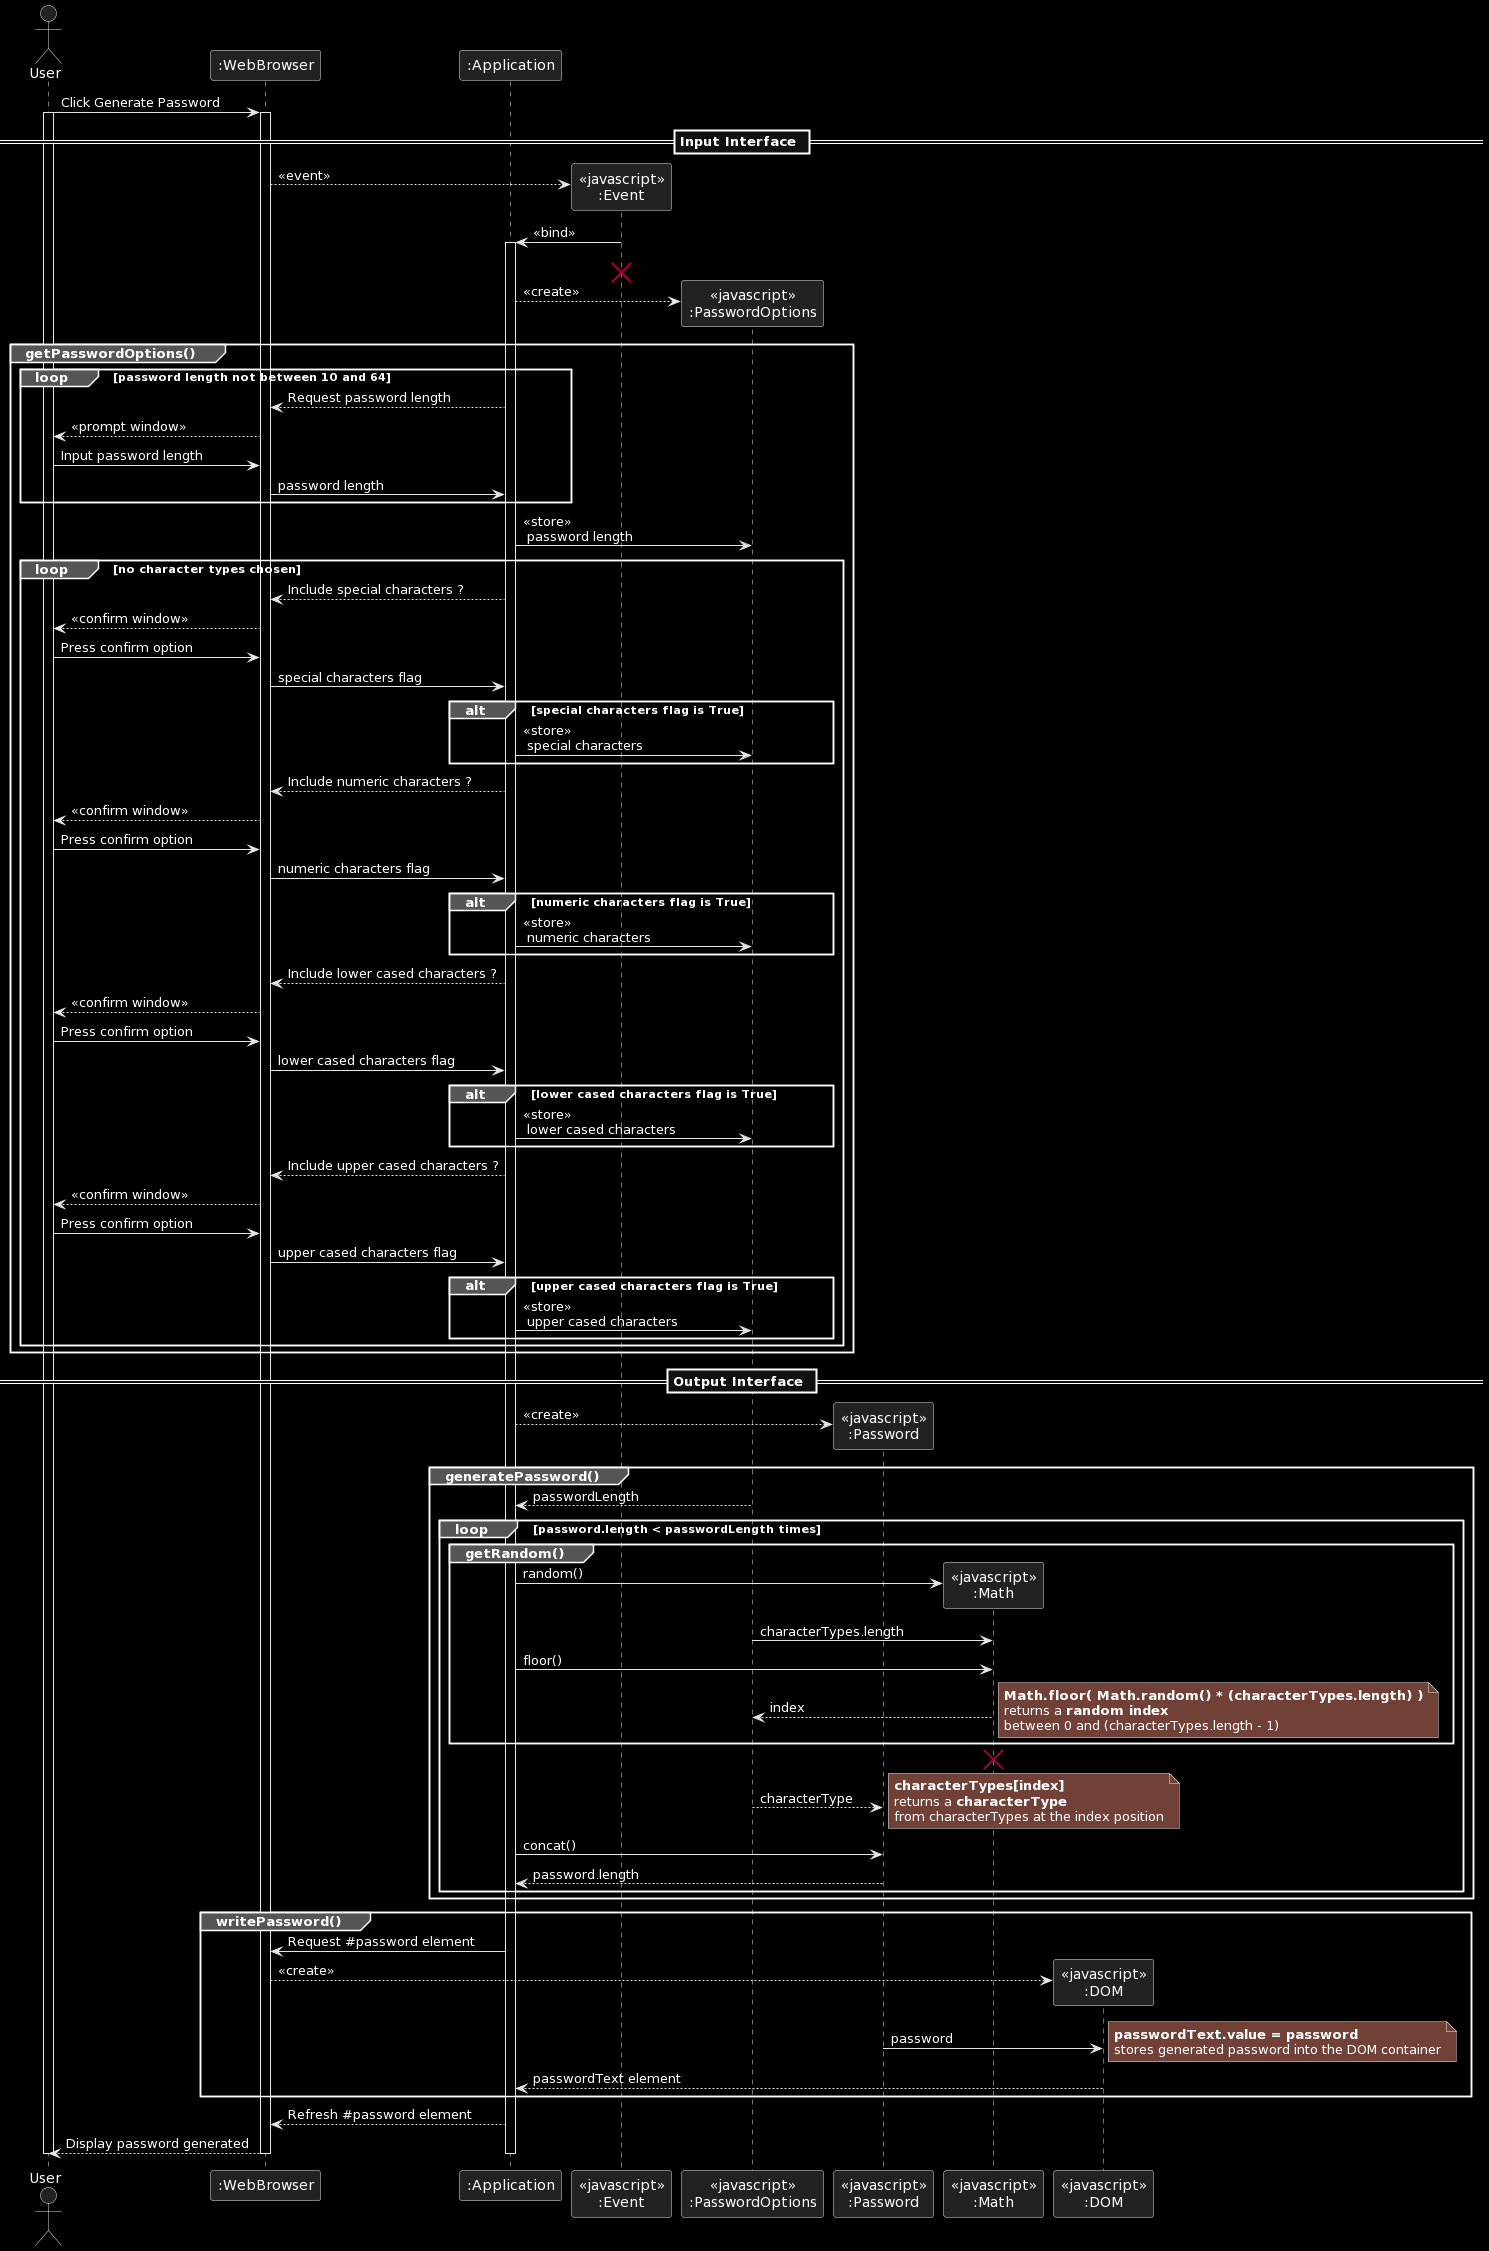

The diagram above was rendered by PlantUML. Its source (embedded in the PNG):
@startuml
actor User
participant ":WebBrowser"
participant ":Application"

User->":WebBrowser": Click Generate Password
activate User
activate ":WebBrowser"

== Input Interface ==

":WebBrowser"-->"<< javascript >>\n:Event" **: << event >>
":Application"<-"<< javascript >>\n:Event": << bind >>
activate ":Application"
destroy "<< javascript >>\n:Event"

":Application"-->"<< javascript >>\n:PasswordOptions" **: << create >>

group getPasswordOptions()
  loop password length not between 10 and 64
    ":WebBrowser"<--":Application": Request password length 
    User<--":WebBrowser": << prompt window >>
    User->":WebBrowser": Input password length
    ":WebBrowser"->":Application": password length
  end

  ":Application"->"<< javascript >>\n:PasswordOptions": << store >> \n password length

  loop no character types chosen

    ":WebBrowser"<--":Application": Include special characters ?
    User<--":WebBrowser": << confirm window >>
    User->":WebBrowser": Press confirm option
    ":WebBrowser"->":Application": special characters flag

    alt special characters flag is True
      ":Application"->"<< javascript >>\n:PasswordOptions": << store >> \n special characters
    end

    ":WebBrowser"<--":Application": Include numeric characters ?
    User<--":WebBrowser": << confirm window >>
    User->":WebBrowser": Press confirm option
    ":WebBrowser"->":Application": numeric characters flag

    alt numeric characters flag is True
      ":Application"->"<< javascript >>\n:PasswordOptions": << store >> \n numeric characters
    end

    ":WebBrowser"<--":Application": Include lower cased characters ?
    User<--":WebBrowser": << confirm window >>
    User->":WebBrowser": Press confirm option
    ":WebBrowser"->":Application": lower cased characters flag

    alt lower cased characters flag is True
      ":Application"->"<< javascript >>\n:PasswordOptions": << store >> \n lower cased characters
    end

    ":WebBrowser"<--":Application": Include upper cased characters ?
    User<--":WebBrowser": << confirm window >>
    User->":WebBrowser": Press confirm option
    ":WebBrowser"->":Application": upper cased characters flag

    alt upper cased characters flag is True
      ":Application"->"<< javascript >>\n:PasswordOptions": << store >> \n upper cased characters
    end

  end
end

== Output Interface ==

":Application"-->"<< javascript >>\n:Password" **: << create >>

group generatePassword()

  ":Application"<--"<< javascript >>\n:PasswordOptions": passwordLength

  loop password.length < passwordLength times

    group getRandom()

      ":Application"->"<< javascript >>\n:Math" **: random()
      "<< javascript >>\n:PasswordOptions"->"<< javascript >>\n:Math": characterTypes.length
      ":Application"->"<< javascript >>\n:Math": floor()

      "<< javascript >>\n:PasswordOptions"<--"<< javascript >>\n:Math": index
      note right
        **Math.floor( Math.random() * (characterTypes.length) )**
        returns a **random index** 
        between 0 and (characterTypes.length - 1)
      end note
    end

    destroy "<< javascript >>\n:Math"

    "<< javascript >>\n:Password"<--"<< javascript >>\n:PasswordOptions": characterType
    note right
      **characterTypes[index]**
      returns a **characterType** 
      from characterTypes at the index position
    end note

    ":Application"->"<< javascript >>\n:Password": concat()
    ":Application"<--"<< javascript >>\n:Password": password.length

  end
end

group writePassword()

  ":WebBrowser"<-":Application": Request #password element
  ":WebBrowser"-->"<< javascript >>\n:DOM" **: << create >>

  "<< javascript >>\n:Password"->"<< javascript >>\n:DOM": password
  note right
    **passwordText.value = password**
    stores generated password into the DOM container
  end note

  ":Application"<--"<< javascript >>\n:DOM": passwordText element
end

":WebBrowser"<--":Application": Refresh #password element

User<--":WebBrowser": Display password generated

deactivate ":Application"
deactivate ":WebBrowser"
deactivate User
@enduml